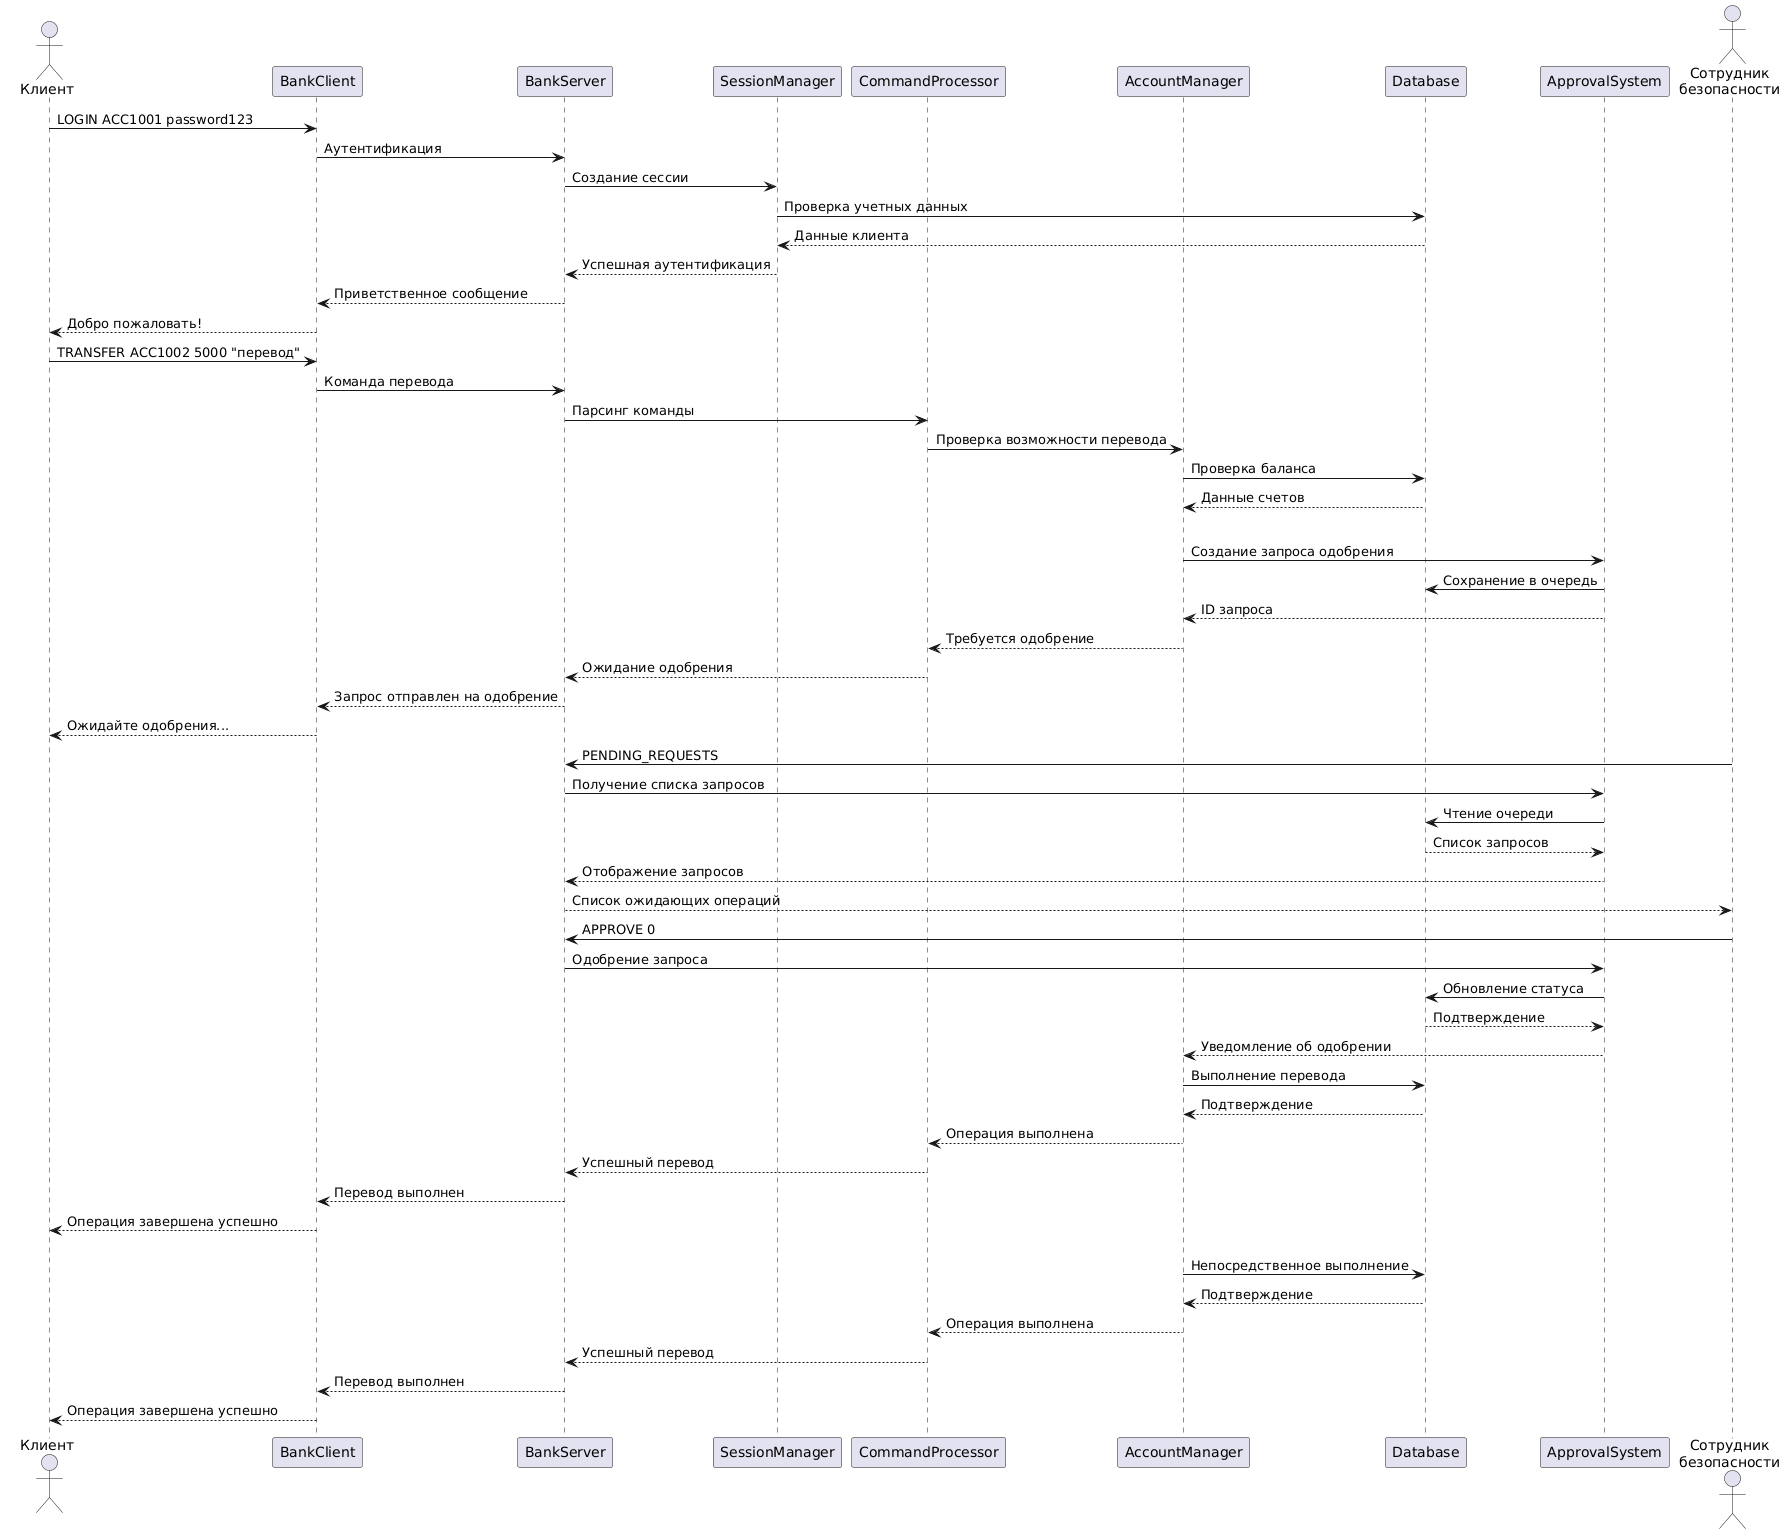

The diagram above was rendered by PlantUML. Its source (embedded in the PNG):
@startuml
actor Клиент as Client
participant "BankClient" as BC
participant "BankServer" as BS
participant "SessionManager" as SM
participant "CommandProcessor" as CP
participant "AccountManager" as AM
participant "Database" as DB
participant "ApprovalSystem" as AS
actor "Сотрудник\nбезопасности" as Security

Client -> BC: LOGIN ACC1001 password123
BC -> BS: Аутентификация
BS -> SM: Создание сессии
SM -> DB: Проверка учетных данных
DB --> SM: Данные клиента
SM --> BS: Успешная аутентификация
BS --> BC: Приветственное сообщение
BC --> Client: Добро пожаловать!

Client -> BC: TRANSFER ACC1002 5000 "перевод"
BC -> BS: Команда перевода
BS -> CP: Парсинг команды
CP -> AM: Проверка возможности перевода
AM -> DB: Проверка баланса
DB --> AM: Данные счетов

alt Сумма > лимита
  AM -> AS: Создание запроса одобрения
  AS -> DB: Сохранение в очередь
  AS --> AM: ID запроса
  AM --> CP: Требуется одобрение
  CP --> BS: Ожидание одобрения
  BS --> BC: Запрос отправлен на одобрение
  BC --> Client: Ожидайте одобрения...
  
  Security -> BS: PENDING_REQUESTS
  BS -> AS: Получение списка запросов
  AS -> DB: Чтение очереди
  DB --> AS: Список запросов
  AS --> BS: Отображение запросов
  BS --> Security: Список ожидающих операций
  
  Security -> BS: APPROVE 0
  BS -> AS: Одобрение запроса
  AS -> DB: Обновление статуса
  DB --> AS: Подтверждение
  AS --> AM: Уведомление об одобрении
  AM -> DB: Выполнение перевода
  DB --> AM: Подтверждение
  AM --> CP: Операция выполнена
  CP --> BS: Успешный перевод
  BS --> BC: Перевод выполнен
  BC --> Client: Операция завершена успешно
else Сумма в пределах лимита
  AM -> DB: Непосредственное выполнение
  DB --> AM: Подтверждение
  AM --> CP: Операция выполнена
  CP --> BS: Успешный перевод
  BS --> BC: Перевод выполнен
  BC --> Client: Операция завершена успешно
@enduml